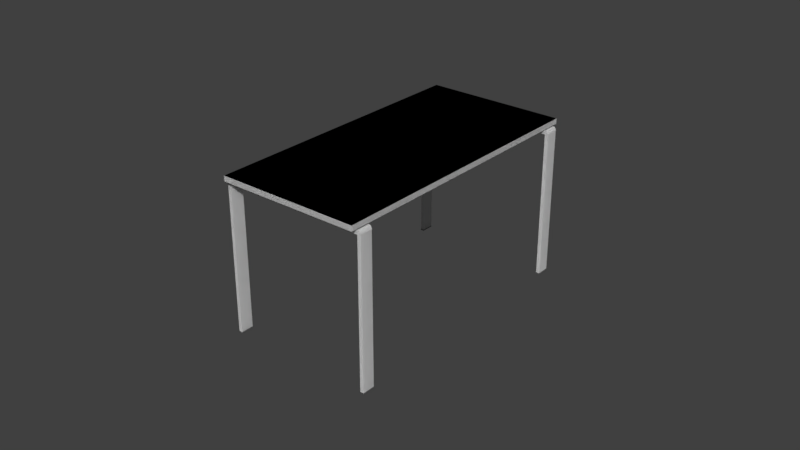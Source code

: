 # Source: table_rectangular_high_visual.blend  (saved by Blender 2.79.0; exported with 4.5.12 LTS)
import bpy
from mathutils import Matrix  # noqa: F401  (used for matrix-valued properties, if any)

bpy.ops.wm.read_factory_settings(use_empty=True)
scene = bpy.context.scene
scene.name = 'Scene'

# ---- collections
col_collection_1 = bpy.data.collections.new('Collection 1'); scene.collection.children.link(col_collection_1)

# ---- materials (node trees are filled in below, after node groups)
mat_material_007_002 = bpy.data.materials.new('Material_007.002')
mat_material_007_002.alpha_threshold = 0.0
mat_material_007_002.diffuse_color = (0.9102, 0.9102, 0.9102, 1.0)
mat_material_007_002.specular_color = (0.9102, 0.9102, 0.9102)
mat_material_007_002.roughness = 0.5
mat_material_008_002 = bpy.data.materials.new('Material_008.002')
mat_material_008_002.alpha_threshold = 0.0
mat_material_008_002.diffuse_color = (0.9102, 0.9102, 0.9102, 1.0)
mat_material_008_002.specular_color = (0.9102, 0.9102, 0.9102)
mat_material_008_002.roughness = 0.5
mat_material_006_002 = bpy.data.materials.new('Material_006.002')
mat_material_006_002.alpha_threshold = 0.0
mat_material_006_002.diffuse_color = (0.3789, 0.3789, 0.3789, 1.0)
mat_material_006_002.specular_color = (0.3789, 0.3789, 0.3789)
mat_material_006_002.roughness = 0.5
mat_material_007 = bpy.data.materials.new('Material_007')
mat_material_007.alpha_threshold = 0.0
mat_material_007.diffuse_color = (0.9551, 0.9551, 0.9551, 1.0)
mat_material_007.specular_color = (0.5, 0.5, 0.5)
mat_material_007.roughness = 0.5
mat_material_008 = bpy.data.materials.new('Material_008')
mat_material_008.alpha_threshold = 0.0
mat_material_008.diffuse_color = (0.9258, 0.9258, 0.9258, 1.0)
mat_material_008.specular_color = (0.5, 0.5, 0.5)
mat_material_008.roughness = 0.5
mat_material_006 = bpy.data.materials.new('Material_006')
mat_material_006.alpha_threshold = 0.0
mat_material_006.diffuse_color = (0.196, 0.196, 0.196, 1.0)
mat_material_006.specular_color = (0.5, 0.5, 0.5)
mat_material_006.roughness = 0.5

# ---- material node trees

# ---- world
world_world = bpy.data.worlds.new('World'); scene.world = world_world
world_world.color = (0.05088, 0.05088, 0.05088)
world_world.use_sun_shadow = False
world_world.sun_shadow_jitter_overblur = 0.0
world_world.cycles.sampling_method = 'MANUAL'

# ---- meshes
me_circle_006 = bpy.data.meshes.new('Circle.006')
me_circle_006.from_pydata([(-43.79, 43.87, 14.56), (-39.55, 39.62, 14.56), (-39.56, 39.62, 12.51), (-43.8, 43.87, 12.51), (-66.47, 21.22, 14.56), (-62.24, 16.97, 14.56), (-62.29, 17.01, 12.5), (-66.44, 21.17, 12.5), (-67.14, 20.56, 14.39), (-62.9, 16.31, 14.39), (-63.43, 15.94, -59.47), (-67.5, 20.03, 12.5), (-67.41, 20.28, 13.67), (-63.18, 16.03, 13.67), (-67.5, 20.03, -59.47), (-66.44, 21.17, -59.47), (-67.59, 20.11, 12.98), (-63.35, 15.86, 12.98), (-63.43, 15.94, 12.5), (-62.29, 17.01, -59.47), (-39.56, 39.63, 14.56), (-43.8, 43.87, 14.56), (-43.79, 43.87, 12.51), (-39.55, 39.63, 12.51), (-16.88, 62.27, 14.56), (-21.11, 66.52, 14.56), (-21.06, 66.48, 12.5), (-16.91, 62.32, 12.5), (-16.21, 62.94, 14.39), (-20.45, 67.18, 14.39), (-19.92, 67.55, -59.47), (-15.85, 63.47, 12.5), (-15.94, 63.21, 13.67), (-20.17, 67.46, 13.67), (-15.85, 63.47, -59.47), (-16.91, 62.32, -59.47), (-15.76, 63.39, 12.98), (-20.0, 67.63, 12.98), (-19.92, 67.55, 12.5), (-21.06, 66.48, -59.47), (39.33, -39.4, 14.56), (43.57, -43.65, 14.56), (43.56, -43.64, 12.51), (39.33, -39.4, 12.51), (16.65, -62.05, 14.56), (20.89, -66.29, 14.56), (20.84, -66.26, 12.5), (16.68, -62.09, 12.5), (15.99, -62.71, 14.39), (20.23, -66.96, 14.39), (19.7, -67.32, -59.47), (15.62, -63.24, 12.5), (15.71, -62.99, 13.67), (19.95, -67.23, 13.67), (15.62, -63.24, -59.47), (16.68, -62.09, -59.47), (15.54, -63.16, 12.98), (19.78, -67.4, 12.98), (19.7, -67.32, 12.5), (20.84, -66.26, -59.47), (43.57, -43.64, 14.56), (39.33, -39.39, 14.56), (39.33, -39.39, 12.51), (43.57, -43.64, 12.51), (66.25, -20.99, 14.56), (62.01, -16.74, 14.56), (62.06, -16.78, 12.5), (66.22, -20.94, 12.5), (66.91, -20.33, 14.39), (62.67, -16.08, 14.39), (63.2, -15.72, -59.47), (67.28, -19.8, 12.5), (67.19, -20.05, 13.67), (62.95, -15.81, 13.67), (67.28, -19.8, -59.47), (66.22, -20.94, -59.47), (67.36, -19.88, 12.98), (63.12, -15.63, 12.98), (63.2, -15.72, 12.5), (62.06, -16.78, -59.47), (19.7, -67.32, -59.49), (15.62, -63.24, -59.49), (16.68, -62.09, -59.49), (20.84, -66.26, -59.49), (19.74, -67.39, -59.54), (15.55, -63.19, -59.54), (16.63, -62.02, -59.54), (20.91, -66.31, -59.54), (19.74, -67.39, -59.99), (15.55, -63.19, -59.99), (16.63, -62.02, -59.99), (20.91, -66.31, -59.99), (18.07, -64.86, -59.99), (63.2, -15.72, -59.49), (67.28, -19.8, -59.49), (66.22, -20.94, -59.49), (62.06, -16.78, -59.49), (63.15, -15.64, -59.54), (67.35, -19.85, -59.54), (66.27, -21.02, -59.54), (61.99, -16.73, -59.54), (63.15, -15.64, -59.99), (67.35, -19.85, -59.99), (66.27, -21.02, -59.99), (61.99, -16.73, -59.99), (64.83, -18.17, -59.99), (-63.43, 15.94, -59.49), (-67.5, 20.03, -59.49), (-66.44, 21.17, -59.49), (-62.29, 17.01, -59.49), (-63.38, 15.87, -59.54), (-67.58, 20.07, -59.54), (-66.49, 21.25, -59.54), (-62.21, 16.96, -59.54), (-63.38, 15.87, -59.99), (-67.58, 20.07, -59.99), (-66.49, 21.25, -59.99), (-62.21, 16.96, -59.99), (-65.05, 18.4, -59.99), (-19.92, 67.55, -59.49), (-15.85, 63.47, -59.49), (-16.91, 62.32, -59.49), (-21.06, 66.48, -59.49), (-19.97, 67.62, -59.54), (-15.77, 63.42, -59.54), (-16.86, 62.25, -59.54), (-21.14, 66.53, -59.54), (-19.97, 67.62, -59.99), (-15.77, 63.42, -59.99), (-16.86, 62.25, -59.99), (-21.14, 66.53, -59.99), (-18.3, 65.09, -59.99), (-22.75, 68.29, 15.0), (68.32, -22.94, 15.0), (22.83, -68.37, 15.0), (-68.24, 22.85, 15.0), (-22.75, 68.29, 17.61), (68.32, -22.94, 17.61), (22.83, -68.37, 17.61), (-68.24, 22.85, 17.61)], [], [(2, 7, 3), (1, 4, 5), (3, 4, 0), (2, 5, 6), (4, 7, 8), (6, 5, 9), (16, 7, 11), (5, 8, 9), (6, 9, 13), (17, 11, 18), (9, 12, 13), (8, 7, 12), (18, 19, 6), (13, 16, 17), (12, 7, 16), (6, 13, 17), (6, 17, 18), (6, 15, 7), (18, 14, 10), (11, 15, 14), (22, 27, 23), (21, 24, 25), (23, 24, 20), (22, 25, 26), (24, 27, 28), (26, 25, 29), (36, 27, 31), (25, 28, 29), (26, 29, 33), (37, 31, 38), (29, 32, 33), (28, 27, 32), (38, 39, 26), (33, 36, 37), (32, 27, 36), (26, 33, 37), (26, 37, 38), (26, 35, 27), (38, 34, 30), (31, 35, 34), (42, 47, 43), (41, 44, 45), (43, 44, 40), (42, 45, 46), (44, 47, 48), (46, 45, 49), (56, 47, 51), (45, 48, 49), (46, 49, 53), (57, 51, 58), (49, 52, 53), (48, 47, 52), (58, 59, 46), (53, 56, 57), (52, 47, 56), (46, 53, 57), (46, 57, 58), (46, 55, 47), (58, 54, 50), (51, 55, 54), (62, 67, 63), (61, 64, 65), (63, 64, 60), (62, 65, 66), (64, 67, 68), (66, 65, 69), (76, 67, 71), (65, 68, 69), (66, 69, 73), (77, 71, 78), (69, 72, 73), (68, 67, 72), (78, 79, 66), (73, 76, 77), (72, 67, 76), (66, 73, 77), (66, 77, 78), (66, 75, 67), (78, 74, 70), (71, 75, 74), (2, 6, 7), (1, 0, 4), (3, 7, 4), (2, 1, 5), (5, 4, 8), (17, 16, 11), (9, 8, 12), (18, 10, 19), (13, 12, 16), (6, 19, 15), (18, 11, 14), (11, 7, 15), (22, 26, 27), (21, 20, 24), (23, 27, 24), (22, 21, 25), (25, 24, 28), (37, 36, 31), (29, 28, 32), (38, 30, 39), (33, 32, 36), (26, 39, 35), (38, 31, 34), (31, 27, 35), (42, 46, 47), (41, 40, 44), (43, 47, 44), (42, 41, 45), (45, 44, 48), (57, 56, 51), (49, 48, 52), (58, 50, 59), (53, 52, 56), (46, 59, 55), (58, 51, 54), (51, 47, 55), (62, 66, 67), (61, 60, 64), (63, 67, 64), (62, 61, 65), (65, 64, 68), (77, 76, 71), (69, 68, 72), (78, 70, 79), (73, 72, 76), (66, 79, 75), (78, 71, 74), (71, 67, 75), (83, 84, 87), (82, 87, 86), (82, 85, 81), (80, 85, 84), (85, 90, 89), (87, 90, 86), (84, 89, 88), (84, 91, 87), (90, 91, 92), (89, 90, 92), (91, 88, 92), (88, 89, 92), (96, 97, 100), (95, 100, 99), (95, 98, 94), (93, 98, 97), (98, 103, 102), (100, 103, 99), (97, 102, 101), (97, 104, 100), (103, 104, 105), (102, 103, 105), (104, 101, 105), (101, 102, 105), (109, 110, 113), (108, 113, 112), (108, 111, 107), (106, 111, 110), (111, 116, 115), (113, 116, 112), (110, 115, 114), (110, 117, 113), (116, 117, 118), (115, 116, 118), (117, 114, 118), (114, 115, 118), (122, 123, 126), (121, 126, 125), (121, 124, 120), (119, 124, 123), (124, 129, 128), (126, 129, 125), (123, 128, 127), (123, 130, 126), (129, 130, 131), (128, 129, 131), (130, 127, 131), (127, 128, 131), (83, 80, 84), (82, 83, 87), (82, 86, 85), (80, 81, 85), (85, 86, 90), (87, 91, 90), (84, 85, 89), (84, 88, 91), (96, 93, 97), (95, 96, 100), (95, 99, 98), (93, 94, 98), (98, 99, 103), (100, 104, 103), (97, 98, 102), (97, 101, 104), (109, 106, 110), (108, 109, 113), (108, 112, 111), (106, 107, 111), (111, 112, 116), (113, 117, 116), (110, 111, 115), (110, 114, 117), (122, 119, 123), (121, 122, 126), (121, 125, 124), (119, 120, 124), (124, 125, 129), (126, 130, 129), (123, 124, 128), (123, 127, 130), (133, 135, 132), (139, 137, 136), (136, 133, 132), (137, 134, 133), (134, 139, 135), (132, 139, 136), (133, 134, 135), (139, 138, 137), (136, 137, 133), (137, 138, 134), (134, 138, 139), (132, 135, 139)])
me_circle_006.polygons.foreach_set('material_index', [0, 0, 0, 0, 0, 0, 0, 0, 0, 0, 0, 0, 0, 0, 0, 0, 0, 0, 0, 0, 0, 0, 0, 0, 0, 0, 0, 0, 0, 0, 0, 0, 0, 0, 0, 0, 0, 0, 0, 0, 0, 0, 0, 0, 0, 0, 0, 0, 0, 0, 0, 0, 0, 0, 0, 0, 0, 0, 0, 0, 0, 0, 0, 0, 0, 0, 0, 0, 0, 0, 0, 0, 0, 0, 0, 0, 0, 0, 0, 0, 0, 0, 0, 0, 0, 0, 0, 0, 0, 0, 0, 0, 0, 0, 0, 0, 0, 0, 0, 0, 0, 0, 0, 0, 0, 0, 0, 0, 0, 0, 0, 0, 0, 0, 0, 0, 0, 0, 0, 0, 0, 0, 0, 0, 0, 0, 0, 0, 2, 2, 2, 2, 2, 2, 2, 2, 2, 2, 2, 2, 2, 2, 2, 2, 2, 2, 2, 2, 2, 2, 2, 2, 2, 2, 2, 2, 2, 2, 2, 2, 2, 2, 2, 2, 2, 2, 2, 2, 2, 2, 2, 2, 2, 2, 2, 2, 2, 2, 2, 2, 2, 2, 2, 2, 2, 2, 2, 2, 2, 2, 2, 2, 2, 2, 2, 2, 2, 2, 2, 2, 2, 2, 2, 2, 2, 2, 2, 2, 1, 1, 1, 1, 1, 1, 1, 1, 1, 1, 1, 1])
me_circle_006.materials.append(mat_material_007_002)
me_circle_006.materials.append(mat_material_008_002)
me_circle_006.materials.append(mat_material_006_002)
me_circle_006.use_remesh_preserve_volume = False
me_circle_006.use_remesh_preserve_attributes = False
me_circle_006.use_mirror_vertex_groups = False
me_circle_006.update()
me_circle_004 = bpy.data.meshes.new('Circle.004')
me_circle_004.from_pydata([(-43.79, 43.87, 14.56), (-39.55, 39.62, 14.56), (-39.56, 39.62, 12.51), (-43.8, 43.87, 12.51), (-66.47, 21.22, 14.56), (-62.24, 16.97, 14.56), (-62.29, 17.01, 12.5), (-66.44, 21.17, 12.5), (-67.14, 20.56, 14.39), (-62.9, 16.31, 14.39), (-63.43, 15.94, -59.47), (-67.5, 20.03, 12.5), (-67.41, 20.28, 13.67), (-63.18, 16.03, 13.67), (-67.5, 20.03, -59.47), (-66.44, 21.17, -59.47), (-67.59, 20.11, 12.98), (-63.35, 15.86, 12.98), (-63.43, 15.94, 12.5), (-62.29, 17.01, -59.47), (-39.56, 39.63, 14.56), (-43.8, 43.87, 14.56), (-43.79, 43.87, 12.51), (-39.55, 39.63, 12.51), (-16.88, 62.27, 14.56), (-21.11, 66.52, 14.56), (-21.06, 66.48, 12.5), (-16.91, 62.32, 12.5), (-16.21, 62.94, 14.39), (-20.45, 67.18, 14.39), (-19.92, 67.55, -59.47), (-15.85, 63.47, 12.5), (-15.94, 63.21, 13.67), (-20.17, 67.46, 13.67), (-15.85, 63.47, -59.47), (-16.91, 62.32, -59.47), (-15.76, 63.39, 12.98), (-20.0, 67.63, 12.98), (-19.92, 67.55, 12.5), (-21.06, 66.48, -59.47), (39.33, -39.4, 14.56), (43.57, -43.65, 14.56), (43.56, -43.64, 12.51), (39.33, -39.4, 12.51), (16.65, -62.05, 14.56), (20.89, -66.29, 14.56), (20.84, -66.26, 12.5), (16.68, -62.09, 12.5), (15.99, -62.71, 14.39), (20.23, -66.96, 14.39), (19.7, -67.32, -59.47), (15.62, -63.24, 12.5), (15.71, -62.99, 13.67), (19.95, -67.23, 13.67), (15.62, -63.24, -59.47), (16.68, -62.09, -59.47), (15.54, -63.16, 12.98), (19.78, -67.4, 12.98), (19.7, -67.32, 12.5), (20.84, -66.26, -59.47), (43.57, -43.64, 14.56), (39.33, -39.39, 14.56), (39.33, -39.39, 12.51), (43.57, -43.64, 12.51), (66.25, -20.99, 14.56), (62.01, -16.74, 14.56), (62.06, -16.78, 12.5), (66.22, -20.94, 12.5), (66.91, -20.33, 14.39), (62.67, -16.08, 14.39), (63.2, -15.72, -59.47), (67.28, -19.8, 12.5), (67.19, -20.05, 13.67), (62.95, -15.81, 13.67), (67.28, -19.8, -59.47), (66.22, -20.94, -59.47), (67.36, -19.88, 12.98), (63.12, -15.63, 12.98), (63.2, -15.72, 12.5), (62.06, -16.78, -59.47), (19.7, -67.32, -59.49), (15.62, -63.24, -59.49), (16.68, -62.09, -59.49), (20.84, -66.26, -59.49), (19.74, -67.39, -59.54), (15.55, -63.19, -59.54), (16.63, -62.02, -59.54), (20.91, -66.31, -59.54), (19.74, -67.39, -59.99), (15.55, -63.19, -59.99), (16.63, -62.02, -59.99), (20.91, -66.31, -59.99), (18.07, -64.86, -59.99), (63.2, -15.72, -59.49), (67.28, -19.8, -59.49), (66.22, -20.94, -59.49), (62.06, -16.78, -59.49), (63.15, -15.64, -59.54), (67.35, -19.85, -59.54), (66.27, -21.02, -59.54), (61.99, -16.73, -59.54), (63.15, -15.64, -59.99), (67.35, -19.85, -59.99), (66.27, -21.02, -59.99), (61.99, -16.73, -59.99), (64.83, -18.17, -59.99), (-63.43, 15.94, -59.49), (-67.5, 20.03, -59.49), (-66.44, 21.17, -59.49), (-62.29, 17.01, -59.49), (-63.38, 15.87, -59.54), (-67.58, 20.07, -59.54), (-66.49, 21.25, -59.54), (-62.21, 16.96, -59.54), (-63.38, 15.87, -59.99), (-67.58, 20.07, -59.99), (-66.49, 21.25, -59.99), (-62.21, 16.96, -59.99), (-65.05, 18.4, -59.99), (-19.92, 67.55, -59.49), (-15.85, 63.47, -59.49), (-16.91, 62.32, -59.49), (-21.06, 66.48, -59.49), (-19.97, 67.62, -59.54), (-15.77, 63.42, -59.54), (-16.86, 62.25, -59.54), (-21.14, 66.53, -59.54), (-19.97, 67.62, -59.99), (-15.77, 63.42, -59.99), (-16.86, 62.25, -59.99), (-21.14, 66.53, -59.99), (-18.3, 65.09, -59.99), (-22.75, 68.29, 15.0), (68.32, -22.94, 15.0), (22.83, -68.37, 15.0), (-68.24, 22.85, 15.0), (-22.75, 68.29, 17.61), (68.32, -22.94, 17.61), (22.83, -68.37, 17.61), (-68.24, 22.85, 17.61)], [], [(2, 7, 3), (1, 4, 5), (3, 4, 0), (2, 5, 6), (4, 7, 8), (6, 5, 9), (16, 7, 11), (5, 8, 9), (6, 9, 13), (17, 11, 18), (9, 12, 13), (8, 7, 12), (18, 19, 6), (13, 16, 17), (12, 7, 16), (6, 13, 17), (6, 17, 18), (6, 15, 7), (18, 14, 10), (11, 15, 14), (22, 27, 23), (21, 24, 25), (23, 24, 20), (22, 25, 26), (24, 27, 28), (26, 25, 29), (36, 27, 31), (25, 28, 29), (26, 29, 33), (37, 31, 38), (29, 32, 33), (28, 27, 32), (38, 39, 26), (33, 36, 37), (32, 27, 36), (26, 33, 37), (26, 37, 38), (26, 35, 27), (38, 34, 30), (31, 35, 34), (42, 47, 43), (41, 44, 45), (43, 44, 40), (42, 45, 46), (44, 47, 48), (46, 45, 49), (56, 47, 51), (45, 48, 49), (46, 49, 53), (57, 51, 58), (49, 52, 53), (48, 47, 52), (58, 59, 46), (53, 56, 57), (52, 47, 56), (46, 53, 57), (46, 57, 58), (46, 55, 47), (58, 54, 50), (51, 55, 54), (62, 67, 63), (61, 64, 65), (63, 64, 60), (62, 65, 66), (64, 67, 68), (66, 65, 69), (76, 67, 71), (65, 68, 69), (66, 69, 73), (77, 71, 78), (69, 72, 73), (68, 67, 72), (78, 79, 66), (73, 76, 77), (72, 67, 76), (66, 73, 77), (66, 77, 78), (66, 75, 67), (78, 74, 70), (71, 75, 74), (2, 6, 7), (1, 0, 4), (3, 7, 4), (2, 1, 5), (5, 4, 8), (17, 16, 11), (9, 8, 12), (18, 10, 19), (13, 12, 16), (6, 19, 15), (18, 11, 14), (11, 7, 15), (22, 26, 27), (21, 20, 24), (23, 27, 24), (22, 21, 25), (25, 24, 28), (37, 36, 31), (29, 28, 32), (38, 30, 39), (33, 32, 36), (26, 39, 35), (38, 31, 34), (31, 27, 35), (42, 46, 47), (41, 40, 44), (43, 47, 44), (42, 41, 45), (45, 44, 48), (57, 56, 51), (49, 48, 52), (58, 50, 59), (53, 52, 56), (46, 59, 55), (58, 51, 54), (51, 47, 55), (62, 66, 67), (61, 60, 64), (63, 67, 64), (62, 61, 65), (65, 64, 68), (77, 76, 71), (69, 68, 72), (78, 70, 79), (73, 72, 76), (66, 79, 75), (78, 71, 74), (71, 67, 75), (83, 84, 87), (82, 87, 86), (82, 85, 81), (80, 85, 84), (85, 90, 89), (87, 90, 86), (84, 89, 88), (84, 91, 87), (90, 91, 92), (89, 90, 92), (91, 88, 92), (88, 89, 92), (96, 97, 100), (95, 100, 99), (95, 98, 94), (93, 98, 97), (98, 103, 102), (100, 103, 99), (97, 102, 101), (97, 104, 100), (103, 104, 105), (102, 103, 105), (104, 101, 105), (101, 102, 105), (109, 110, 113), (108, 113, 112), (108, 111, 107), (106, 111, 110), (111, 116, 115), (113, 116, 112), (110, 115, 114), (110, 117, 113), (116, 117, 118), (115, 116, 118), (117, 114, 118), (114, 115, 118), (122, 123, 126), (121, 126, 125), (121, 124, 120), (119, 124, 123), (124, 129, 128), (126, 129, 125), (123, 128, 127), (123, 130, 126), (129, 130, 131), (128, 129, 131), (130, 127, 131), (127, 128, 131), (83, 80, 84), (82, 83, 87), (82, 86, 85), (80, 81, 85), (85, 86, 90), (87, 91, 90), (84, 85, 89), (84, 88, 91), (96, 93, 97), (95, 96, 100), (95, 99, 98), (93, 94, 98), (98, 99, 103), (100, 104, 103), (97, 98, 102), (97, 101, 104), (109, 106, 110), (108, 109, 113), (108, 112, 111), (106, 107, 111), (111, 112, 116), (113, 117, 116), (110, 111, 115), (110, 114, 117), (122, 119, 123), (121, 122, 126), (121, 125, 124), (119, 120, 124), (124, 125, 129), (126, 130, 129), (123, 124, 128), (123, 127, 130), (133, 135, 132), (139, 137, 136), (136, 133, 132), (137, 134, 133), (134, 139, 135), (132, 139, 136), (133, 134, 135), (139, 138, 137), (136, 137, 133), (137, 138, 134), (134, 138, 139), (132, 135, 139)])
me_circle_004.polygons.foreach_set('material_index', [0, 0, 0, 0, 0, 0, 0, 0, 0, 0, 0, 0, 0, 0, 0, 0, 0, 0, 0, 0, 0, 0, 0, 0, 0, 0, 0, 0, 0, 0, 0, 0, 0, 0, 0, 0, 0, 0, 0, 0, 0, 0, 0, 0, 0, 0, 0, 0, 0, 0, 0, 0, 0, 0, 0, 0, 0, 0, 0, 0, 0, 0, 0, 0, 0, 0, 0, 0, 0, 0, 0, 0, 0, 0, 0, 0, 0, 0, 0, 0, 0, 0, 0, 0, 0, 0, 0, 0, 0, 0, 0, 0, 0, 0, 0, 0, 0, 0, 0, 0, 0, 0, 0, 0, 0, 0, 0, 0, 0, 0, 0, 0, 0, 0, 0, 0, 0, 0, 0, 0, 0, 0, 0, 0, 0, 0, 0, 0, 2, 2, 2, 2, 2, 2, 2, 2, 2, 2, 2, 2, 2, 2, 2, 2, 2, 2, 2, 2, 2, 2, 2, 2, 2, 2, 2, 2, 2, 2, 2, 2, 2, 2, 2, 2, 2, 2, 2, 2, 2, 2, 2, 2, 2, 2, 2, 2, 2, 2, 2, 2, 2, 2, 2, 2, 2, 2, 2, 2, 2, 2, 2, 2, 2, 2, 2, 2, 2, 2, 2, 2, 2, 2, 2, 2, 2, 2, 2, 2, 1, 1, 1, 1, 1, 1, 1, 1, 1, 1, 1, 1])
me_circle_004.materials.append(mat_material_007)
me_circle_004.materials.append(mat_material_008)
me_circle_004.materials.append(mat_material_006)
me_circle_004.use_remesh_preserve_volume = False
me_circle_004.use_remesh_preserve_attributes = False
me_circle_004.use_mirror_vertex_groups = False
me_circle_004.update()

# ---- objects
ob_circle_000_001 = bpy.data.objects.new('Circle_000.001', me_circle_006)
ob_circle_000 = bpy.data.objects.new('Circle_000', me_circle_004)

# ---- transforms, parenting, visibility, modifiers, constraints
ob_circle_000_001.location = (0.0001692, 0.06427, 5.361)
ob_circle_000_001.rotation_euler = (0.0, 0.0, -0.7847)
ob_circle_000_001.scale = (1.089, 1.089, 1.0)
ob_circle_000_001.lineart.crease_threshold = 0.0
ob_circle_000.location = (0.0001692, 0.06427, 5.361)
ob_circle_000.rotation_euler = (0.0, 0.0, -0.7847)
ob_circle_000.scale = (1.089, 1.089, 1.0)
ob_circle_000.lineart.crease_threshold = 0.0

# ---- collection membership
col_collection_1.objects.link(ob_circle_000_001)
col_collection_1.objects.link(ob_circle_000)

# ---- scene / render settings (as saved in the file)
scene.frame_start = 1; scene.frame_end = 250; scene.frame_set(1)
scene.render.engine = 'CYCLES'
scene.render.resolution_percentage = 50
scene.render.dither_intensity = 0.0
scene.cycles.use_denoising = False
scene.cycles.samples = 128
scene.cycles.sampling_pattern = 'TABULATED_SOBOL'
scene.cycles.use_adaptive_sampling = False
scene.cycles.use_light_tree = False
scene.cycles.blur_glossy = 0.0
scene.cycles.sample_clamp_indirect = 0.0
scene.view_settings.view_transform = 'Standard'
scene.unit_settings.scale_length = 0.01
bpy.context.view_layer.update()

# ---- added for rendering (the .blend has no active camera and no usable light): camera, sun
cam_auto = bpy.data.cameras.new('AutoCamera')
cam_auto.lens = 50.0
cam_auto.sensor_width = 36.0
cam_auto.clip_end = 4992.07
ob_auto_camera = bpy.data.objects.new('AutoCamera', cam_auto)
scene.collection.objects.link(ob_auto_camera)
ob_auto_camera.location = (284.449, -341.339, 211.727)
ob_auto_camera.rotation_euler = (1.09748, -7.21219e-08, 0.694738)
scene.camera = ob_auto_camera
light_auto_sun = bpy.data.lights.new('AutoSun', 'SUN')
light_auto_sun.energy = 3.0
light_auto_sun.angle = 0.0523599
ob_auto_sun = bpy.data.objects.new('AutoSun', light_auto_sun)
scene.collection.objects.link(ob_auto_sun)
ob_auto_sun.rotation_euler = (0.872665, 0.174533, 0.523599)
bpy.context.view_layer.update()
